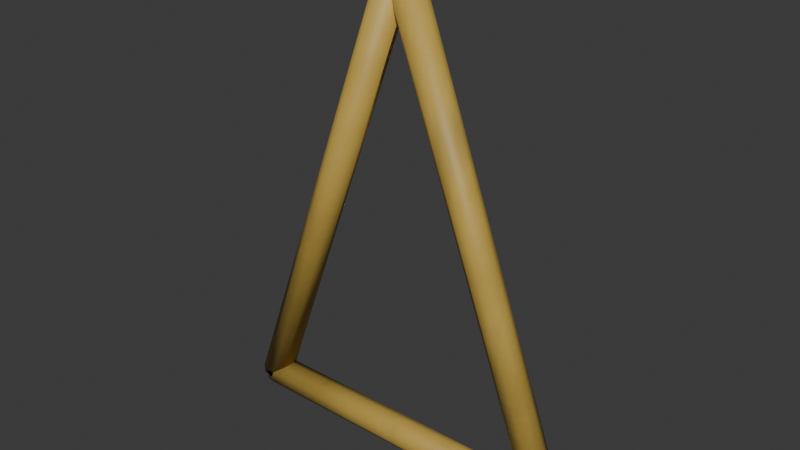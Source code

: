 # Source: jib_end_frame.blend  (saved by Blender 5.2.45; exported with 4.5.12 LTS)
import bpy
from mathutils import Matrix  # noqa: F401  (used for matrix-valued properties, if any)

bpy.ops.wm.read_factory_settings(use_empty=True)
scene = bpy.context.scene
scene.name = 'Scene'

# ---- collections
col_collection = bpy.data.collections.new('Collection'); scene.collection.children.link(col_collection)

# ---- images (referenced by path relative to the original .blend; pixels are not part of the script)
import os
ASSET_DIR = os.environ.get("B2B_ASSET_DIR", "")  # directory of the original .blend (textures are referenced by path, not embedded)
HERE = os.path.dirname(os.path.abspath(__file__))  # packed textures are extracted next to this script under _unpacked/

def load_image(name, relpath, width, height, colorspace="sRGB"):
    """Load a texture the original file referenced (path relative to the .blend, or extracted next to this script)."""
    p = next((c for c in (os.path.join(HERE, relpath), os.path.join(ASSET_DIR, relpath)) if relpath and os.path.exists(c)), "")
    if p:
        img = bpy.data.images.load(p, check_existing=True)
        img.name = name
    else:  # same state as the original file: an image datablock whose file is absent (Cycles renders it pink)
        img = bpy.data.images.new(name, width, height)
        img.source = "FILE"
        img.filepath = "//" + (relpath or name)
    img.colorspace_settings.name = colorspace
    return img
img_jib_end_frame_basecolor = load_image('jib_end_frame_basecolor', '_unpacked/jib_end_frame_basecolor.85aa6015.png', 512, 512, 'sRGB')
img_jib_end_frame_roughness = load_image('jib_end_frame_roughness', '_unpacked/jib_end_frame_roughness.0ca5edda.png', 512, 512, 'Non-Color')
img_jib_end_frame_normal = load_image('jib_end_frame_normal', '_unpacked/jib_end_frame_normal.00ed67b8.png', 512, 512, 'Non-Color')

# ---- materials (node trees are filled in below, after node groups)
mat_paint_ochre_jib_end_frame = bpy.data.materials.new('Paint_Ochre_jib_end_frame')

# ---- material node trees
mat_paint_ochre_jib_end_frame.use_nodes = True; mat_paint_ochre_jib_end_frame.node_tree.nodes.clear()
_N = mat_paint_ochre_jib_end_frame.node_tree.nodes; _L = mat_paint_ochre_jib_end_frame.node_tree.links
n0 = _N.new('ShaderNodeBsdfPrincipled'); n0.name = 'Principled BSDF'; n0.location = (-200, 100)
n0.inputs[10].default_value = 0.005
n1 = _N.new('ShaderNodeOutputMaterial'); n1.name = 'Material Output'; n1.location = (200, 100)
n2 = _N.new('ShaderNodeTexImage'); n2.name = 'Image Texture'; n2.location = (0, 0)
n2.image = img_jib_end_frame_basecolor
n3 = _N.new('ShaderNodeTexImage'); n3.name = 'Image Texture.001'; n3.location = (0, 0)
n3.image = img_jib_end_frame_roughness
n4 = _N.new('ShaderNodeTexImage'); n4.name = 'Image Texture.002'; n4.location = (0, 0)
n4.image = img_jib_end_frame_normal
n5 = _N.new('ShaderNodeNormalMap'); n5.name = 'Normal Map'; n5.location = (0, 0)
n5.width = 160
_L.new(n0.outputs[0], n1.inputs[0])
_L.new(n2.outputs[0], n0.inputs[0])
_L.new(n3.outputs[0], n0.inputs[2])
_L.new(n4.outputs[0], n5.inputs[1])
_L.new(n5.outputs[0], n0.inputs[5])
n1.is_active_output = True

# ---- world
world_world = bpy.data.worlds.new('World'); scene.world = world_world
world_world.use_nodes = True; world_world.node_tree.nodes.clear()
_N = world_world.node_tree.nodes; _L = world_world.node_tree.links
n0 = _N.new('ShaderNodeOutputWorld'); n0.name = 'World Output'; n0.location = (200, 100)
n1 = _N.new('ShaderNodeBackground'); n1.name = 'Background'; n1.location = (-200, 100)
n1.inputs[0].default_value = (0.05088, 0.05088, 0.05088, 1.0)
_L.new(n1.outputs[0], n0.inputs[0])
n0.is_active_output = True
world_world.color = (0.05088, 0.05088, 0.05088)
world_world.sun_shadow_jitter_overblur = 0.0

# ---- meshes
me_cylinder = bpy.data.meshes.new('Cylinder')
me_cylinder.from_pydata([(-0.6, -2.623e-08, -0.495), (0.6, 2.623e-08, -0.495), (-0.6, 0.03233, -0.5055), (0.6, 0.03233, -0.5055), (-0.6, 0.05231, -0.533), (0.6, 0.05231, -0.533), (-0.6, 0.05231, -0.567), (0.6, 0.05231, -0.567), (-0.6, 0.03233, -0.5945), (0.6, 0.03233, -0.5945), (-0.6, -2.623e-08, -0.605), (0.6, 2.623e-08, -0.605), (-0.6, -0.03233, -0.5945), (0.6, -0.03233, -0.5945), (-0.6, -0.05231, -0.567), (0.6, -0.05231, -0.567), (-0.6, -0.05231, -0.533), (0.6, -0.05231, -0.533), (-0.6, -0.03233, -0.5055), (0.6, -0.03233, -0.5055), (-0.6517, -4.884e-08, -0.5312), (-0.05169, 4.588e-08, 1.119), (-0.6418, 0.03233, -0.5348), (-0.04182, 0.03233, 1.115), (-0.616, 0.05231, -0.5442), (-0.01597, 0.05231, 1.106), (-0.584, 0.05231, -0.5558), (0.01597, 0.05231, 1.094), (-0.5582, 0.03233, -0.5652), (0.04182, 0.03233, 1.085), (-0.5483, -4.588e-08, -0.5688), (0.05169, 4.884e-08, 1.081), (-0.5582, -0.03233, -0.5652), (0.04182, -0.03233, 1.085), (-0.584, -0.05231, -0.5558), (0.01597, -0.05231, 1.094), (-0.616, -0.05231, -0.5442), (-0.01597, -0.05231, 1.106), (-0.6418, -0.03233, -0.5348), (-0.04182, -0.03233, 1.115), (0.6517, -4.884e-08, -0.5312), (0.05169, 4.588e-08, 1.119), (0.6418, -0.03233, -0.5348), (0.04182, -0.03233, 1.115), (0.616, -0.05231, -0.5442), (0.01597, -0.05231, 1.106), (0.584, -0.05231, -0.5558), (-0.01597, -0.05231, 1.094), (0.5582, -0.03233, -0.5652), (-0.04182, -0.03233, 1.085), (0.5483, -4.588e-08, -0.5688), (-0.05169, 4.884e-08, 1.081), (0.5582, 0.03233, -0.5652), (-0.04182, 0.03233, 1.085), (0.584, 0.05231, -0.5558), (-0.01597, 0.05231, 1.094), (0.616, 0.05231, -0.5442), (0.01597, 0.05231, 1.106), (0.6418, 0.03233, -0.5348), (0.04182, 0.03233, 1.115)], [], [(0, 1, 3, 2), (2, 3, 5, 4), (4, 5, 7, 6), (6, 7, 9, 8), (8, 9, 11, 10), (10, 11, 13, 12), (12, 13, 15, 14), (14, 15, 17, 16), (3, 1, 19, 17, 15, 13, 11, 9, 7, 5), (16, 17, 19, 18), (18, 19, 1, 0), (0, 2, 4, 6, 8, 10, 12, 14, 16, 18), (20, 21, 23, 22), (22, 23, 25, 24), (24, 25, 27, 26), (26, 27, 29, 28), (28, 29, 31, 30), (30, 31, 33, 32), (32, 33, 35, 34), (34, 35, 37, 36), (23, 21, 39, 37, 35, 33, 31, 29, 27, 25), (36, 37, 39, 38), (38, 39, 21, 20), (20, 22, 24, 26, 28, 30, 32, 34, 36, 38), (40, 41, 43, 42), (42, 43, 45, 44), (44, 45, 47, 46), (46, 47, 49, 48), (48, 49, 51, 50), (50, 51, 53, 52), (52, 53, 55, 54), (54, 55, 57, 56), (43, 41, 59, 57, 55, 53, 51, 49, 47, 45), (56, 57, 59, 58), (58, 59, 41, 40), (40, 42, 44, 46, 48, 50, 52, 54, 56, 58)])
me_cylinder.polygons.foreach_set('use_smooth', [1, 1, 1, 1, 1, 1, 1, 1, 0, 1, 1, 0, 1, 1, 1, 1, 1, 1, 1, 1, 0, 1, 1, 0, 1, 1, 1, 1, 1, 1, 1, 1, 0, 1, 1, 0])
_uv = me_cylinder.uv_layers.new(name='UVMap')
_uv.uv.foreach_set('vector', [0.2669, 0.6907, 0.2669, 0.00391, 0.2846, 0.00391, 0.2846, 0.6907, 0.528, 0.6907, 0.528, 0.00391, 0.5475, 0.00391, 0.5475, 0.6907, 0.5475, 0.6907, 0.5475, 0.00391, 0.5632, 0.00391, 0.5632, 0.6907, 0.3423, 0.00391, 0.3423, 0.6907, 0.3292, 0.6907, 0.3292, 0.00391, 0.3292, 0.00391, 0.3292, 0.6907, 0.3102, 0.6907, 0.3102, 0.00391, 0.3102, 0.00391, 0.3102, 0.6907, 0.2924, 0.6907, 0.2924, 0.00391, 0.6062, 0.00391, 0.6062, 0.6907, 0.5868, 0.6907, 0.5868, 0.00391, 0.5868, 0.00391, 0.5868, 0.6907, 0.571, 0.6907, 0.571, 0.00391, 0.614, 0.09435, 0.6255, 0.0791, 0.644, 0.07338, 0.6624, 0.07937, 0.6739, 0.09477, 0.6739, 0.1137, 0.6624, 0.129, 0.644, 0.1347, 0.6255, 0.1287, 0.614, 0.1133, 0.2347, 0.6907, 0.2347, 0.00391, 0.2478, 0.00391, 0.2478, 0.6907, 0.2478, 0.6907, 0.2478, 0.00391, 0.2669, 0.00391, 0.2669, 0.6907, 0.6735, 0.02589, 0.6735, 0.04494, 0.6622, 0.0601, 0.6438, 0.06556, 0.6254, 0.05925, 0.614, 0.04358, 0.614, 0.02453, 0.6254, 0.009377, 0.6438, 0.00391, 0.6622, 0.01022, 0.4114, 0.8802, 0.4114, 0.00391, 0.4307, 0.005155, 0.4307, 0.8814, 0.1202, 0.8483, 0.1202, 0.01069, 0.1383, 0.01473, 0.1383, 0.8524, 0.1383, 0.8524, 0.1383, 0.01473, 0.1572, 0.01214, 0.1572, 0.8498, 0.1572, 0.8498, 0.1572, 0.01214, 0.1697, 0.00391, 0.1697, 0.8416, 0.3501, 0.8802, 0.3501, 0.00391, 0.3672, 0.008453, 0.3672, 0.8847, 0.3672, 0.8847, 0.3672, 0.008453, 0.3865, 0.007208, 0.3865, 0.8835, 0.1775, 0.8456, 0.1775, 0.007946, 0.1955, 0.00391, 0.1955, 0.8416, 0.1955, 0.8416, 0.1955, 0.00391, 0.2144, 0.0065, 0.2144, 0.8441, 0.6712, 0.1619, 0.6712, 0.181, 0.6603, 0.1971, 0.6426, 0.2041, 0.625, 0.1993, 0.614, 0.1846, 0.614, 0.1656, 0.625, 0.1495, 0.6426, 0.1425, 0.6603, 0.1472, 0.2144, 0.8441, 0.2144, 0.0065, 0.2269, 0.01473, 0.2269, 0.8524, 0.3943, 0.8847, 0.3943, 0.008453, 0.4114, 0.00391, 0.4114, 0.8802, 0.6204, 0.2926, 0.6357, 0.2813, 0.654, 0.2813, 0.6684, 0.2926, 0.6733, 0.311, 0.6669, 0.3294, 0.6516, 0.3407, 0.6333, 0.3407, 0.6189, 0.3294, 0.614, 0.311, 0.0212, 0.9932, 0.0212, 0.00391, 0.04043, 0.004428, 0.04043, 0.9937, 0.04043, 0.9937, 0.04043, 0.004428, 0.05426, 0.006832, 0.05426, 0.9961, 0.4833, 0.8441, 0.4833, 0.0065, 0.5021, 0.00391, 0.5021, 0.8416, 0.5021, 0.8416, 0.5021, 0.00391, 0.5202, 0.007946, 0.5202, 0.8456, 0.06208, 0.9945, 0.06208, 0.005266, 0.07937, 0.006832, 0.07937, 0.9961, 0.07937, 0.9961, 0.07937, 0.006832, 0.0986, 0.006314, 0.0986, 0.9956, 0.0986, 0.9956, 0.0986, 0.006314, 0.1124, 0.00391, 0.1124, 0.9932, 0.4385, 0.843, 0.4385, 0.005356, 0.4574, 0.007946, 0.4574, 0.8456, 0.614, 0.235, 0.625, 0.2189, 0.6426, 0.2119, 0.6603, 0.2166, 0.6713, 0.2313, 0.6713, 0.2503, 0.6603, 0.2664, 0.6426, 0.2734, 0.625, 0.2687, 0.614, 0.254, 0.4574, 0.8456, 0.4574, 0.007946, 0.4754, 0.00391, 0.4754, 0.8416, 0.00391, 0.9947, 0.00391, 0.005476, 0.0212, 0.00391, 0.0212, 0.9932, 0.6669, 0.3599, 0.6733, 0.3783, 0.6684, 0.3966, 0.654, 0.408, 0.6357, 0.408, 0.6204, 0.3966, 0.614, 0.3783, 0.6189, 0.3599, 0.6333, 0.3485, 0.6516, 0.3485])
me_cylinder.materials.append(mat_paint_ochre_jib_end_frame)
me_cylinder.update()

# ---- objects
ob_jib_end_frame = bpy.data.objects.new('jib_end_frame', me_cylinder)

# ---- transforms, parenting, visibility, modifiers, constraints
ob_jib_end_frame.location = (0.0, 0.0, 0.0)

# ---- collection membership
col_collection.objects.link(ob_jib_end_frame)

# ---- scene / render settings (as saved in the file)
scene.frame_start = 1; scene.frame_end = 250; scene.frame_set(1)
scene.render.engine = 'CYCLES'
scene.render.bake_bias = 0.0
scene.render.bake_samples = 0
scene.render.compositor_device = 'GPU'
scene.cycles.samples = 8
scene.eevee.use_volume_custom_range = False
scene.eevee.fast_gi_thickness_near = 0.1
scene.eevee.fast_gi_thickness_far = 0.0
scene.eevee.ray_tracing_options.screen_trace_thickness = 0.1
bpy.context.view_layer.update()

# ---- added for rendering (the .blend has no active camera and no usable light): camera, sun
cam_auto = bpy.data.cameras.new('AutoCamera')
cam_auto.lens = 50.0
cam_auto.sensor_width = 36.0
cam_auto.clip_end = 1000.0
ob_auto_camera = bpy.data.objects.new('AutoCamera', cam_auto)
scene.collection.objects.link(ob_auto_camera)
ob_auto_camera.location = (2.00183, -2.40219, 1.85836)
ob_auto_camera.rotation_euler = (1.09748, -7.21219e-08, 0.694738)
scene.camera = ob_auto_camera
light_auto_sun = bpy.data.lights.new('AutoSun', 'SUN')
light_auto_sun.energy = 3.0
light_auto_sun.angle = 0.0523599
ob_auto_sun = bpy.data.objects.new('AutoSun', light_auto_sun)
scene.collection.objects.link(ob_auto_sun)
ob_auto_sun.rotation_euler = (0.872665, 0.174533, 0.523599)
bpy.context.view_layer.update()
